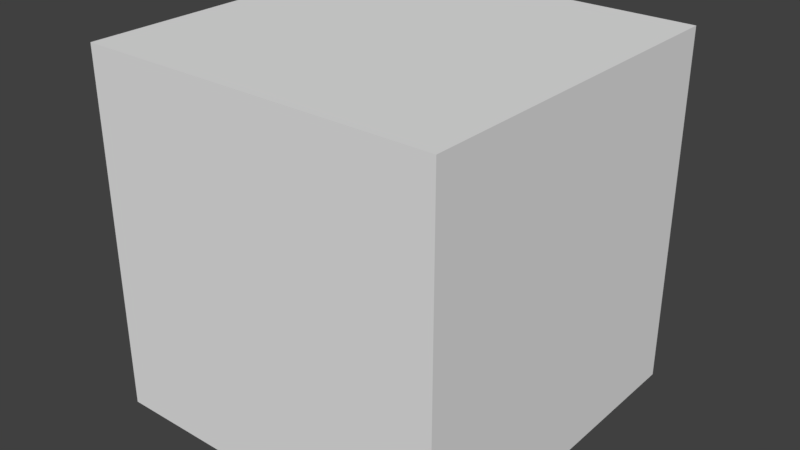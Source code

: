 # Source: Color_Cubes.blend  (saved by Blender 2.79.0; exported with 4.5.12 LTS)
import bpy
from mathutils import Matrix  # noqa: F401  (used for matrix-valued properties, if any)

bpy.ops.wm.read_factory_settings(use_empty=True)
scene = bpy.context.scene
scene.name = 'Scene'

# ---- collections
col_collection_1 = bpy.data.collections.new('Collection 1'); scene.collection.children.link(col_collection_1)

# ---- materials (node trees are filled in below, after node groups)
mat_color_cube = bpy.data.materials.new('Color_Cube')
mat_color_cube.alpha_threshold = 0.0
mat_color_cube.use_transparent_shadow = False
mat_color_cube.roughness = 0.5
mat_color_cube.line_color = (0.0, 0.0, 0.0, 1.0)

# ---- material node trees

# ---- world
world_world = bpy.data.worlds.new('World'); scene.world = world_world
world_world.color = (0.05088, 0.05088, 0.05088)
world_world.use_sun_shadow = False
world_world.sun_shadow_jitter_overblur = 0.0
world_world.cycles.sampling_method = 'MANUAL'

# ---- meshes
me_cube = bpy.data.meshes.new('Cube')
me_cube.from_pydata([(1.0, 1.0, 0.0), (1.0, -1.0, 0.0), (-1.0, -1.0, 0.0), (-1.0, 1.0, 0.0), (1.0, 1.0, 2.0), (1.0, -1.0, 2.0), (-1.0, -1.0, 2.0), (-1.0, 1.0, 2.0)], [], [(0, 1, 2, 3), (4, 7, 6, 5), (0, 4, 5, 1), (1, 5, 6, 2), (2, 6, 7, 3), (4, 0, 3, 7)])
_uv = me_cube.uv_layers.new(name='UVMap')
_uv.uv.foreach_set('vector', [0.7436, 0.1303, 0.9048, 0.1303, 0.9048, 0.2915, 0.7436, 0.2915, 0.7436, 0.771, 0.9048, 0.771, 0.9048, 0.9322, 0.7436, 0.9322, 0.05222, 0.7866, 0.2134, 0.7866, 0.2134, 0.9478, 0.05222, 0.9478, 0.7475, 0.5366, 0.9087, 0.5366, 0.9087, 0.6978, 0.7475, 0.6978, 0.06784, 0.1382, 0.229, 0.1382, 0.229, 0.2993, 0.06784, 0.2993, 0.06394, 0.5327, 0.2251, 0.5327, 0.2251, 0.6939, 0.06394, 0.6939])
me_cube.materials.append(mat_color_cube)
me_cube.use_remesh_preserve_volume = False
me_cube.use_remesh_preserve_attributes = False
me_cube.use_mirror_vertex_groups = False
me_cube.update()

# ---- objects
ob_green_cube = bpy.data.objects.new('Green_Cube', me_cube)

# ---- transforms, parenting, visibility, modifiers, constraints
ob_green_cube.location = (0.0, 0.0, 0.0)
ob_green_cube.lock_rotations_4d = False
ob_green_cube.empty_display_type = 'ARROWS'
ob_green_cube.lineart.crease_threshold = 0.0

# ---- collection membership
col_collection_1.objects.link(ob_green_cube)

# ---- scene / render settings (as saved in the file)
scene.frame_start = 1; scene.frame_end = 250; scene.frame_set(1)
scene.render.engine = 'BLENDER_EEVEE_NEXT'
scene.render.resolution_percentage = 50
scene.render.dither_intensity = 0.0
scene.cycles.use_denoising = False
scene.cycles.samples = 128
scene.cycles.sampling_pattern = 'TABULATED_SOBOL'
scene.cycles.use_adaptive_sampling = False
scene.cycles.use_light_tree = False
scene.cycles.blur_glossy = 0.0
scene.cycles.sample_clamp_indirect = 0.0
scene.view_settings.view_transform = 'Standard'
bpy.context.view_layer.update()

# ---- added for rendering (the .blend has no active camera and no usable light): camera, sun
cam_auto = bpy.data.cameras.new('AutoCamera')
cam_auto.lens = 50.0
cam_auto.sensor_width = 36.0
cam_auto.clip_end = 1000.0
ob_auto_camera = bpy.data.objects.new('AutoCamera', cam_auto)
scene.collection.objects.link(ob_auto_camera)
ob_auto_camera.location = (3.20507, -3.84609, 3.56406)
ob_auto_camera.rotation_euler = (1.09748, -7.21219e-08, 0.694738)
scene.camera = ob_auto_camera
light_auto_sun = bpy.data.lights.new('AutoSun', 'SUN')
light_auto_sun.energy = 3.0
light_auto_sun.angle = 0.0523599
ob_auto_sun = bpy.data.objects.new('AutoSun', light_auto_sun)
scene.collection.objects.link(ob_auto_sun)
ob_auto_sun.rotation_euler = (0.872665, 0.174533, 0.523599)
bpy.context.view_layer.update()
